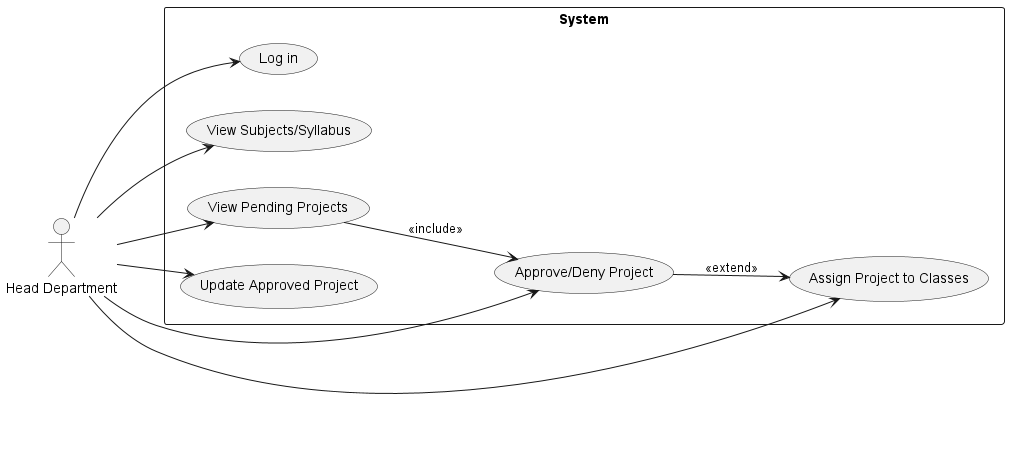

The diagram above was rendered by PlantUML. Its source (embedded in the PNG):
@startuml "Use Case - Head Department"
left to right direction
actor "Head Department" as Head

rectangle System {
  usecase "Log in" as UC1
  usecase "View Subjects/Syllabus" as UC2
  usecase "View Pending Projects" as UC3
  usecase "Approve/Deny Project" as UC4
  usecase "Update Approved Project" as UC5
  usecase "Assign Project to Classes" as UC6
}

Head --> UC1
Head --> UC2
Head --> UC3
Head --> UC4
Head --> UC5
Head --> UC6

UC3 --> UC4 : <<include>>
UC4 --> UC6 : <<extend>>
@enduml